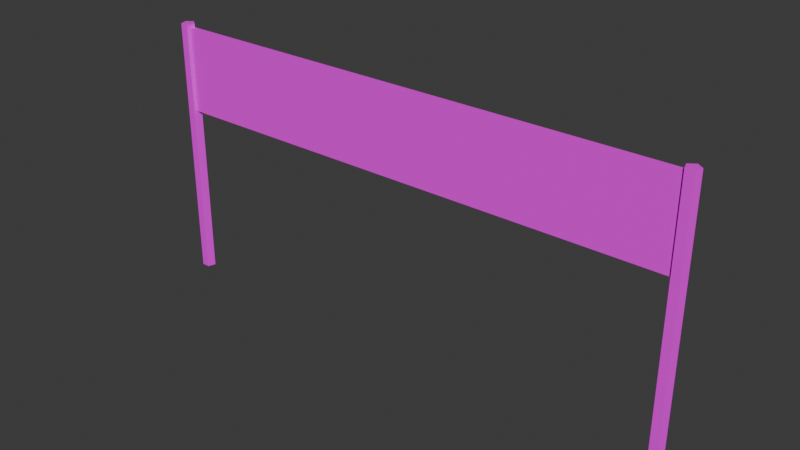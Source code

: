 # Source: goalFalg.blend  (saved by Blender 4.4.30; exported with 4.5.12 LTS)
import bpy
from mathutils import Matrix  # noqa: F401  (used for matrix-valued properties, if any)

bpy.ops.wm.read_factory_settings(use_empty=True)
scene = bpy.context.scene
scene.name = 'Scene'

# ---- collections
col_collection = bpy.data.collections.new('Collection'); scene.collection.children.link(col_collection)

# ---- images (referenced by path relative to the original .blend; pixels are not part of the script)
import os
ASSET_DIR = os.environ.get("B2B_ASSET_DIR", "")  # directory of the original .blend (textures are referenced by path, not embedded)
HERE = os.path.dirname(os.path.abspath(__file__))  # packed textures are extracted next to this script under _unpacked/

def load_image(name, relpath, width, height, colorspace="sRGB"):
    """Load a texture the original file referenced (path relative to the .blend, or extracted next to this script)."""
    p = next((c for c in (os.path.join(HERE, relpath), os.path.join(ASSET_DIR, relpath)) if relpath and os.path.exists(c)), "")
    if p:
        img = bpy.data.images.load(p, check_existing=True)
        img.name = name
    else:  # same state as the original file: an image datablock whose file is absent (Cycles renders it pink)
        img = bpy.data.images.new(name, width, height)
        img.source = "FILE"
        img.filepath = "//" + (relpath or name)
    img.colorspace_settings.name = colorspace
    return img
img_goalflag_png = load_image('goalFlag.png', 'goalFlag.png', 1024, 1024, 'sRGB')

# ---- materials (node trees are filled in below, after node groups)
mat_material = bpy.data.materials.new('Material')
mat_material.alpha_threshold = 0.0
mat_material.roughness = 0.5
mat_material.line_color = (0.0, 0.0, 0.0, 1.0)

# ---- material node trees
mat_material.use_nodes = True; mat_material.node_tree.nodes.clear()
_N = mat_material.node_tree.nodes; _L = mat_material.node_tree.links
n0 = _N.new('ShaderNodeOutputMaterial'); n0.name = 'Material Output'; n0.location = (300, 300)
n1 = _N.new('ShaderNodeBsdfPrincipled'); n1.name = 'Principled BSDF'; n1.location = (10, 300)
n1.inputs[3].default_value = 1.45
n2 = _N.new('ShaderNodeTexImage'); n2.name = '画像テクスチャ'; n2.location = (-280, 280)
n2.image = img_goalflag_png
_L.new(n1.outputs[0], n0.inputs[0])
_L.new(n2.outputs[0], n1.inputs[0])
n0.is_active_output = True

# ---- world
world_world = bpy.data.worlds.new('World'); scene.world = world_world
world_world.use_nodes = True; world_world.node_tree.nodes.clear()
_N = world_world.node_tree.nodes; _L = world_world.node_tree.links
n0 = _N.new('ShaderNodeOutputWorld'); n0.name = 'World Output'; n0.location = (300, 300)
n1 = _N.new('ShaderNodeBackground'); n1.name = 'Background'; n1.location = (10, 300)
n1.inputs[0].default_value = (0.05088, 0.05088, 0.05088, 1.0)
_L.new(n1.outputs[0], n0.inputs[0])
n0.is_active_output = True
world_world.color = (0.05088, 0.05088, 0.05088)
world_world.sun_shadow_jitter_overblur = 0.0

# ---- meshes
me_x = bpy.data.meshes.new('立方体')
me_x.from_pydata([(-3.996, -0.03952, 2.66), (-3.996, -0.03952, 3.941), (-3.996, 0.03952, 2.66), (-3.996, 0.03952, 3.941), (3.996, -0.03952, 2.66), (3.996, -0.03952, 3.941), (3.996, 0.03952, 2.66), (3.996, 0.03952, 3.941), (4.0, 0.1031, 0.0001212), (4.0, 0.1031, 3.999), (4.098, 0.03186, 0.0001212), (4.098, 0.03186, 3.999), (4.061, -0.08341, 0.0001212), (4.061, -0.08341, 3.999), (3.939, -0.08341, 0.0001212), (3.939, -0.08341, 3.999), (3.902, 0.03186, 0.0001212), (3.902, 0.03186, 3.999), (-4.0, 0.1031, 0.0001212), (-4.0, 0.1031, 3.999), (-3.902, 0.03186, 0.0001212), (-3.902, 0.03186, 3.999), (-3.94, -0.08341, 0.0001212), (-3.94, -0.08341, 3.999), (-4.061, -0.08341, 0.0001212), (-4.061, -0.08341, 3.999), (-4.098, 0.03186, 0.0001212), (-4.098, 0.03186, 3.999)], [], [(2, 3, 7, 6), (4, 5, 1, 0), (2, 6, 4, 0), (7, 3, 1, 5), (8, 9, 11, 10), (10, 11, 13, 12), (12, 13, 15, 14), (11, 9, 17, 15, 13), (14, 15, 17, 16), (16, 17, 9, 8), (8, 10, 12, 14, 16), (18, 19, 21, 20), (20, 21, 23, 22), (22, 23, 25, 24), (21, 19, 27, 25, 23), (24, 25, 27, 26), (26, 27, 19, 18), (18, 20, 22, 24, 26)])
_uv = me_x.uv_layers.new(name='UVマップ')
_uv.uv.foreach_set('vector', [0.3468, 0.9517, 0.202, 0.9517, 0.202, 0.04827, 0.3468, 0.04827, 0.04827, 0.04827, 0.1931, 0.04827, 0.1931, 0.9517, 0.04827, 0.9517, 0.3468, 0.9517, 0.3468, 0.04827, 0.3557, 0.04827, 0.3557, 0.9517, 0.202, 0.04827, 0.202, 0.9517, 0.1931, 0.9517, 0.1931, 0.04827, 0.5208, 0.04827, 0.5208, 0.5003, 0.5071, 0.5003, 0.5071, 0.04827, 0.5071, 0.04827, 0.5071, 0.5003, 0.4934, 0.5003, 0.4934, 0.04827, 0.4934, 0.04827, 0.4934, 0.5003, 0.4797, 0.5003, 0.4797, 0.04827, 0.7086, 0.6148, 0.6956, 0.619, 0.6875, 0.608, 0.6956, 0.5969, 0.7086, 0.6011, 0.4797, 0.04827, 0.4797, 0.5003, 0.466, 0.5003, 0.466, 0.04827, 0.466, 0.04827, 0.466, 0.5003, 0.4523, 0.5003, 0.4523, 0.04827, 0.591, 0.6148, 0.578, 0.619, 0.5699, 0.608, 0.578, 0.5969, 0.591, 0.6011, 0.6858, 0.04827, 0.6858, 0.5003, 0.6721, 0.5003, 0.6721, 0.04827, 0.6721, 0.04827, 0.6721, 0.5003, 0.6584, 0.5003, 0.6584, 0.04827, 0.6584, 0.04827, 0.6584, 0.5003, 0.6447, 0.5003, 0.6447, 0.04827, 0.4603, 0.619, 0.4523, 0.608, 0.4603, 0.5969, 0.4733, 0.6011, 0.4733, 0.6148, 0.6447, 0.04827, 0.6447, 0.5003, 0.631, 0.5003, 0.631, 0.04827, 0.631, 0.04827, 0.631, 0.5003, 0.6173, 0.5003, 0.6173, 0.04827, 0.4653, 0.7156, 0.4733, 0.7267, 0.4653, 0.7378, 0.4523, 0.7335, 0.4523, 0.7198])
me_x.materials.append(mat_material)
me_x.update()

# ---- objects
ob_x = bpy.data.objects.new('立方体', me_x)

# ---- transforms, parenting, visibility, modifiers, constraints
ob_x.location = (0.0, 0.0, 0.0)

# ---- collection membership
col_collection.objects.link(ob_x)

# ---- scene / render settings (as saved in the file)
scene.frame_start = 1; scene.frame_end = 250; scene.frame_set(1)
scene.render.engine = 'BLENDER_EEVEE_NEXT'
bpy.context.view_layer.update()

# ---- added for rendering (the .blend has no active camera and no usable light): camera, sun
cam_auto = bpy.data.cameras.new('AutoCamera')
cam_auto.lens = 50.0
cam_auto.sensor_width = 36.0
cam_auto.clip_end = 1000.0
ob_auto_camera = bpy.data.objects.new('AutoCamera', cam_auto)
scene.collection.objects.link(ob_auto_camera)
ob_auto_camera.location = (8.43934, -10.1176, 8.75105)
ob_auto_camera.rotation_euler = (1.09748, -7.21219e-08, 0.694738)
scene.camera = ob_auto_camera
light_auto_sun = bpy.data.lights.new('AutoSun', 'SUN')
light_auto_sun.energy = 3.0
light_auto_sun.angle = 0.0523599
ob_auto_sun = bpy.data.objects.new('AutoSun', light_auto_sun)
scene.collection.objects.link(ob_auto_sun)
ob_auto_sun.rotation_euler = (0.872665, 0.174533, 0.523599)
bpy.context.view_layer.update()
